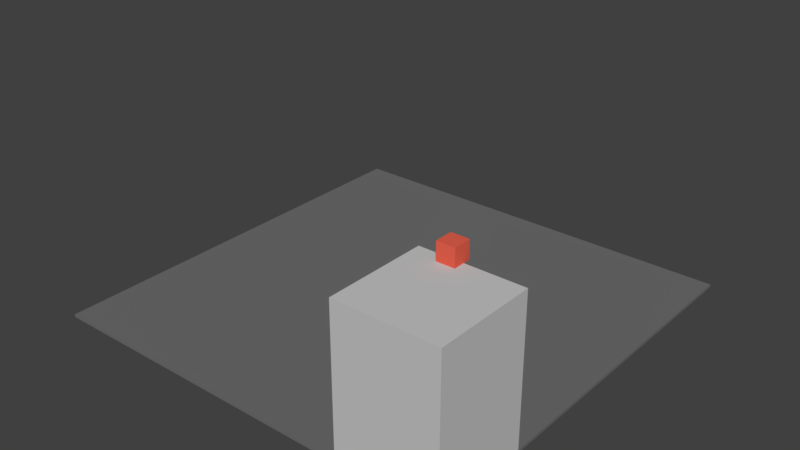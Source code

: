 # Source: TestLevel.blend  (saved by Blender 2.79.0; exported with 4.5.12 LTS)
import bpy
from mathutils import Matrix  # noqa: F401  (used for matrix-valued properties, if any)

bpy.ops.wm.read_factory_settings(use_empty=True)
scene = bpy.context.scene
scene.name = 'Scene'

# ---- collections
col_collection_1 = bpy.data.collections.new('Collection 1'); scene.collection.children.link(col_collection_1)
col_collection_10 = bpy.data.collections.new('Collection 10'); scene.collection.children.link(col_collection_10)

# ---- materials (node trees are filled in below, after node groups)
mat_material = bpy.data.materials.new('Material')
mat_material.alpha_threshold = 0.0
mat_material.use_transparent_shadow = False
mat_material.diffuse_color = (0.1615, 0.1615, 0.1615, 1.0)
mat_material.roughness = 0.5
mat_material.line_color = (0.0, 0.0, 0.0, 1.0)
mat_material_001 = bpy.data.materials.new('Material.001')
mat_material_001.alpha_threshold = 0.0
mat_material_001.use_transparent_shadow = False
mat_material_001.diffuse_color = (0.5805, 0.5805, 0.5805, 1.0)
mat_material_001.roughness = 0.5
mat_material_002 = bpy.data.materials.new('Material.002')
mat_material_002.alpha_threshold = 0.0
mat_material_002.use_transparent_shadow = False
mat_material_002.diffuse_color = (0.8, 0.1216, 0.0755, 1.0)
mat_material_002.roughness = 0.5

# ---- material node trees

# ---- world
world_world = bpy.data.worlds.new('World'); scene.world = world_world
world_world.color = (0.05088, 0.05088, 0.05088)
world_world.use_sun_shadow = False
world_world.sun_shadow_jitter_overblur = 0.0
world_world.cycles.sampling_method = 'MANUAL'

# ---- meshes
me_cube = bpy.data.meshes.new('Cube')
me_cube.from_pydata([(0.4237, 0.2755, 0.663), (0.4237, -0.5089, 0.663), (-0.3607, -0.5089, 0.663), (-0.3607, 0.2755, 0.663), (0.4237, 0.2755, 1.447), (0.4237, -0.5089, 1.447), (-0.3607, -0.5089, 1.447), (-0.3607, 0.2755, 1.447), (0.4225, -0.3254, 1.037), (0.4225, -0.5085, 1.037), (0.2393, -0.5085, 1.037), (0.2393, -0.3254, 1.037), (0.4225, -0.3254, 40.97), (0.4225, -0.5085, 40.97), (0.2393, -0.5085, 40.97), (0.2393, -0.3254, 40.97)], [], [(0, 1, 2, 3), (4, 7, 6, 5), (0, 4, 5, 1), (1, 5, 6, 2), (2, 6, 7, 3), (4, 0, 3, 7), (8, 9, 10, 11), (12, 15, 14, 13), (8, 12, 13, 9), (9, 13, 14, 10), (10, 14, 15, 11), (12, 8, 11, 15)])
me_cube.polygons.foreach_set('material_index', [0, 0, 0, 0, 0, 0, 1, 1, 1, 1, 1, 1])
me_cube.materials.append(mat_material)
me_cube.materials.append(mat_material_001)
me_cube.use_remesh_preserve_volume = False
me_cube.use_remesh_preserve_attributes = False
me_cube.use_mirror_vertex_groups = False
me_cube.update()
me_cube_001 = bpy.data.meshes.new('Cube.001')
me_cube_001.from_pydata([(-0.4389, -0.4579, -1.012), (-0.4389, -0.4579, -0.1792), (-0.4389, 0.375, -1.012), (-0.4389, 0.375, -0.1792), (0.394, -0.4579, -1.012), (0.394, -0.4579, -0.1792), (0.394, 0.375, -1.012), (0.394, 0.375, -0.1792)], [], [(0, 1, 3, 2), (2, 3, 7, 6), (6, 7, 5, 4), (4, 5, 1, 0), (2, 6, 4, 0), (7, 3, 1, 5)])
me_cube_001.materials.append(mat_material_002)
me_cube_001.use_remesh_preserve_volume = False
me_cube_001.use_remesh_preserve_attributes = False
me_cube_001.use_mirror_vertex_groups = False
me_cube_001.update()

# ---- objects
ob_cube = bpy.data.objects.new('Cube', me_cube)
ob_cube_001 = bpy.data.objects.new('Cube.001', me_cube_001)

# ---- transforms, parenting, visibility, modifiers, constraints
ob_cube.location = (0.0, 0.0, 0.0)
ob_cube.scale = (3.854, 3.854, 0.02562)
ob_cube.lock_rotations_4d = False
ob_cube.empty_display_type = 'ARROWS'
ob_cube.lineart.crease_threshold = 0.0
ob_cube_001.location = (1.166, -1.263, 1.2)
ob_cube_001.scale = (0.1502, 0.1502, 0.1502)
ob_cube_001.lineart.crease_threshold = 0.0

# ---- collection membership
col_collection_1.objects.link(ob_cube)
col_collection_10.objects.link(ob_cube_001)

# ---- scene / render settings (as saved in the file)
scene.frame_start = 1; scene.frame_end = 250; scene.frame_set(0)
scene.render.engine = 'BLENDER_EEVEE_NEXT'
scene.render.resolution_percentage = 50
scene.render.dither_intensity = 0.0
scene.cycles.use_denoising = False
scene.cycles.samples = 128
scene.cycles.sampling_pattern = 'TABULATED_SOBOL'
scene.cycles.use_adaptive_sampling = False
scene.cycles.use_light_tree = False
scene.cycles.blur_glossy = 0.0
scene.cycles.sample_clamp_indirect = 0.0
scene.view_settings.view_transform = 'Standard'
bpy.context.view_layer.update()

# ---- added for rendering (the .blend has no active camera and no usable light): camera, sun
cam_auto = bpy.data.cameras.new('AutoCamera')
cam_auto.lens = 50.0
cam_auto.sensor_width = 36.0
cam_auto.clip_end = 1000.0
ob_auto_camera = bpy.data.objects.new('AutoCamera', cam_auto)
scene.collection.objects.link(ob_auto_camera)
ob_auto_camera.location = (4.21878, -5.36662, 3.87304)
ob_auto_camera.rotation_euler = (1.09748, -7.21219e-08, 0.694738)
scene.camera = ob_auto_camera
light_auto_sun = bpy.data.lights.new('AutoSun', 'SUN')
light_auto_sun.energy = 3.0
light_auto_sun.angle = 0.0523599
ob_auto_sun = bpy.data.objects.new('AutoSun', light_auto_sun)
scene.collection.objects.link(ob_auto_sun)
ob_auto_sun.rotation_euler = (0.872665, 0.174533, 0.523599)
bpy.context.view_layer.update()
